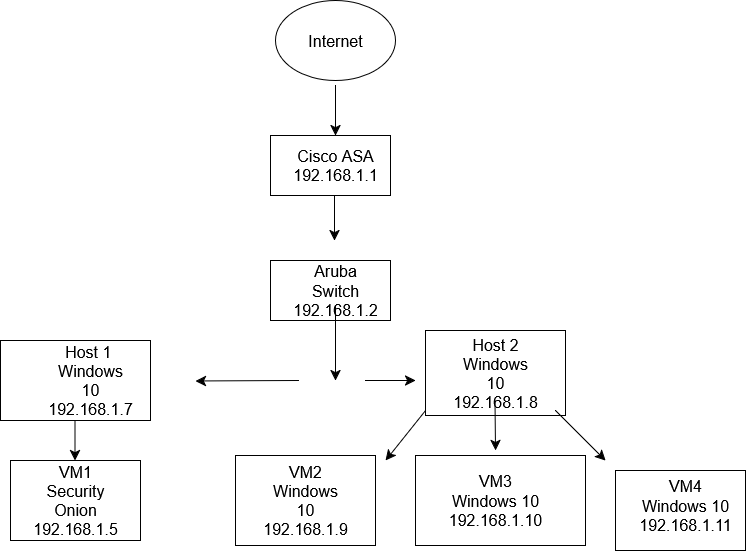

The diagram above was exported from draw.io. Its source (the exported page's mxGraphModel, read from the mxfile embedded in the PNG):
<mxGraphModel dx="1614" dy="830" grid="1" gridSize="10" guides="1" tooltips="1" connect="1" arrows="1" fold="1" page="1" pageScale="1" pageWidth="850" pageHeight="1100" math="0" shadow="0">
  <root>
    <mxCell id="0" />
    <mxCell id="1" parent="0" />
    <mxCell id="zWHXcM9aqzK2FCIN9bOl-1" value="" style="ellipse;whiteSpace=wrap;html=1;" vertex="1" parent="1">
      <mxGeometry x="370" y="60" width="120" height="80" as="geometry" />
    </mxCell>
    <mxCell id="zWHXcM9aqzK2FCIN9bOl-2" value="Internet" style="text;strokeColor=none;fillColor=none;html=1;align=center;verticalAlign=middle;whiteSpace=wrap;rounded=0;fontSize=16;" vertex="1" parent="1">
      <mxGeometry x="400" y="85" width="60" height="30" as="geometry" />
    </mxCell>
    <mxCell id="zWHXcM9aqzK2FCIN9bOl-3" value="" style="rounded=0;whiteSpace=wrap;html=1;" vertex="1" parent="1">
      <mxGeometry x="365" y="195" width="120" height="60" as="geometry" />
    </mxCell>
    <mxCell id="zWHXcM9aqzK2FCIN9bOl-4" value="&lt;div&gt;Cisco ASA&lt;/div&gt;&lt;div&gt;192.168.1.1&lt;/div&gt;" style="text;strokeColor=none;fillColor=none;html=1;align=center;verticalAlign=middle;whiteSpace=wrap;rounded=0;fontSize=16;" vertex="1" parent="1">
      <mxGeometry x="400" y="210" width="60" height="30" as="geometry" />
    </mxCell>
    <mxCell id="zWHXcM9aqzK2FCIN9bOl-6" value="" style="rounded=0;whiteSpace=wrap;html=1;" vertex="1" parent="1">
      <mxGeometry x="365" y="320" width="120" height="60" as="geometry" />
    </mxCell>
    <mxCell id="zWHXcM9aqzK2FCIN9bOl-28" style="edgeStyle=none;curved=1;rounded=0;orthogonalLoop=1;jettySize=auto;html=1;fontSize=12;startSize=8;endSize=8;" edge="1" parent="1" source="zWHXcM9aqzK2FCIN9bOl-7">
      <mxGeometry relative="1" as="geometry">
        <mxPoint x="430" y="440" as="targetPoint" />
      </mxGeometry>
    </mxCell>
    <mxCell id="zWHXcM9aqzK2FCIN9bOl-7" value="Aruba Switch 192.168.1.2" style="text;strokeColor=none;fillColor=none;html=1;align=center;verticalAlign=middle;whiteSpace=wrap;rounded=0;fontSize=16;" vertex="1" parent="1">
      <mxGeometry x="400" y="335" width="60" height="30" as="geometry" />
    </mxCell>
    <mxCell id="zWHXcM9aqzK2FCIN9bOl-9" value="" style="rounded=0;whiteSpace=wrap;html=1;" vertex="1" parent="1">
      <mxGeometry x="95" y="400" width="150" height="80" as="geometry" />
    </mxCell>
    <mxCell id="zWHXcM9aqzK2FCIN9bOl-10" value="" style="rounded=0;whiteSpace=wrap;html=1;" vertex="1" parent="1">
      <mxGeometry x="520" y="390" width="140" height="85" as="geometry" />
    </mxCell>
    <mxCell id="zWHXcM9aqzK2FCIN9bOl-11" value="&lt;div&gt;Host 1&amp;nbsp;&lt;/div&gt;&lt;div&gt;Windows 10&lt;/div&gt;&lt;div&gt;192.168.1.7&lt;/div&gt;" style="text;strokeColor=none;fillColor=none;html=1;align=center;verticalAlign=middle;whiteSpace=wrap;rounded=0;fontSize=16;" vertex="1" parent="1">
      <mxGeometry x="155" y="425" width="60" height="30" as="geometry" />
    </mxCell>
    <mxCell id="zWHXcM9aqzK2FCIN9bOl-12" value="" style="rounded=0;whiteSpace=wrap;html=1;" vertex="1" parent="1">
      <mxGeometry x="105" y="520" width="130" height="80" as="geometry" />
    </mxCell>
    <mxCell id="zWHXcM9aqzK2FCIN9bOl-13" value="&lt;div&gt;VM1&lt;/div&gt;&lt;div&gt;Security Onion&lt;/div&gt;&lt;div&gt;192.168.1.5&lt;/div&gt;" style="text;strokeColor=none;fillColor=none;html=1;align=center;verticalAlign=middle;whiteSpace=wrap;rounded=0;fontSize=16;" vertex="1" parent="1">
      <mxGeometry x="140" y="545" width="60" height="30" as="geometry" />
    </mxCell>
    <mxCell id="zWHXcM9aqzK2FCIN9bOl-14" value="" style="rounded=0;whiteSpace=wrap;html=1;" vertex="1" parent="1">
      <mxGeometry x="330" y="515" width="140" height="90" as="geometry" />
    </mxCell>
    <mxCell id="zWHXcM9aqzK2FCIN9bOl-15" value="" style="rounded=0;whiteSpace=wrap;html=1;" vertex="1" parent="1">
      <mxGeometry x="510" y="515" width="170" height="90" as="geometry" />
    </mxCell>
    <mxCell id="zWHXcM9aqzK2FCIN9bOl-16" value="" style="rounded=0;whiteSpace=wrap;html=1;" vertex="1" parent="1">
      <mxGeometry x="710" y="530" width="130" height="80" as="geometry" />
    </mxCell>
    <mxCell id="zWHXcM9aqzK2FCIN9bOl-17" value="&lt;div&gt;Host 2&lt;/div&gt;&lt;div&gt;Windows 10&lt;/div&gt;&lt;div&gt;192.168.1.8&lt;/div&gt;" style="text;strokeColor=none;fillColor=none;html=1;align=center;verticalAlign=middle;whiteSpace=wrap;rounded=0;fontSize=16;" vertex="1" parent="1">
      <mxGeometry x="560" y="420" width="60" height="25" as="geometry" />
    </mxCell>
    <mxCell id="zWHXcM9aqzK2FCIN9bOl-18" value="&lt;div&gt;VM2&lt;/div&gt;&lt;div&gt;Windows 10&lt;/div&gt;&lt;div&gt;192.168.1.9&lt;/div&gt;" style="text;strokeColor=none;fillColor=none;html=1;align=center;verticalAlign=middle;whiteSpace=wrap;rounded=0;fontSize=16;" vertex="1" parent="1">
      <mxGeometry x="370" y="545" width="60" height="30" as="geometry" />
    </mxCell>
    <mxCell id="zWHXcM9aqzK2FCIN9bOl-21" value="&lt;div&gt;VM3&lt;/div&gt;&lt;div&gt;Windows 10&lt;/div&gt;&lt;div&gt;192.168.1.10&lt;/div&gt;" style="text;strokeColor=none;fillColor=none;html=1;align=center;verticalAlign=middle;whiteSpace=wrap;rounded=0;fontSize=16;" vertex="1" parent="1">
      <mxGeometry x="560" y="545" width="60" height="30" as="geometry" />
    </mxCell>
    <mxCell id="zWHXcM9aqzK2FCIN9bOl-22" value="&lt;div&gt;VM4&lt;/div&gt;&lt;div&gt;Windows 10&lt;/div&gt;&lt;div&gt;192.168.1.11&lt;/div&gt;" style="text;strokeColor=none;fillColor=none;html=1;align=center;verticalAlign=middle;whiteSpace=wrap;rounded=0;fontSize=16;" vertex="1" parent="1">
      <mxGeometry x="750" y="550" width="60" height="30" as="geometry" />
    </mxCell>
    <mxCell id="zWHXcM9aqzK2FCIN9bOl-25" value="" style="endArrow=classic;html=1;rounded=0;fontSize=12;startSize=8;endSize=8;curved=1;" edge="1" parent="1">
      <mxGeometry width="50" height="50" relative="1" as="geometry">
        <mxPoint x="169.5" y="480" as="sourcePoint" />
        <mxPoint x="169.5" y="520" as="targetPoint" />
      </mxGeometry>
    </mxCell>
    <mxCell id="zWHXcM9aqzK2FCIN9bOl-26" value="" style="endArrow=classic;html=1;rounded=0;fontSize=12;startSize=8;endSize=8;curved=1;" edge="1" parent="1">
      <mxGeometry width="50" height="50" relative="1" as="geometry">
        <mxPoint x="430" y="145" as="sourcePoint" />
        <mxPoint x="430" y="195" as="targetPoint" />
      </mxGeometry>
    </mxCell>
    <mxCell id="zWHXcM9aqzK2FCIN9bOl-27" value="" style="endArrow=classic;html=1;rounded=0;fontSize=12;startSize=8;endSize=8;curved=1;" edge="1" parent="1">
      <mxGeometry width="50" height="50" relative="1" as="geometry">
        <mxPoint x="429" y="255" as="sourcePoint" />
        <mxPoint x="429" y="300" as="targetPoint" />
      </mxGeometry>
    </mxCell>
    <mxCell id="zWHXcM9aqzK2FCIN9bOl-29" value="" style="endArrow=classic;html=1;rounded=0;fontSize=12;startSize=8;endSize=8;curved=1;" edge="1" parent="1">
      <mxGeometry width="50" height="50" relative="1" as="geometry">
        <mxPoint x="460" y="440" as="sourcePoint" />
        <mxPoint x="510" y="440" as="targetPoint" />
      </mxGeometry>
    </mxCell>
    <mxCell id="zWHXcM9aqzK2FCIN9bOl-30" value="" style="endArrow=classic;html=1;rounded=0;fontSize=12;startSize=8;endSize=8;curved=1;" edge="1" parent="1">
      <mxGeometry width="50" height="50" relative="1" as="geometry">
        <mxPoint x="393.04" y="440" as="sourcePoint" />
        <mxPoint x="290" y="440.5" as="targetPoint" />
      </mxGeometry>
    </mxCell>
    <mxCell id="zWHXcM9aqzK2FCIN9bOl-31" value="" style="endArrow=classic;html=1;rounded=0;fontSize=12;startSize=8;endSize=8;curved=1;" edge="1" parent="1">
      <mxGeometry width="50" height="50" relative="1" as="geometry">
        <mxPoint x="520" y="470" as="sourcePoint" />
        <mxPoint x="480" y="520" as="targetPoint" />
      </mxGeometry>
    </mxCell>
    <mxCell id="zWHXcM9aqzK2FCIN9bOl-32" value="" style="endArrow=classic;html=1;rounded=0;fontSize=12;startSize=8;endSize=8;curved=1;" edge="1" parent="1">
      <mxGeometry width="50" height="50" relative="1" as="geometry">
        <mxPoint x="650" y="470" as="sourcePoint" />
        <mxPoint x="700" y="520" as="targetPoint" />
      </mxGeometry>
    </mxCell>
    <mxCell id="zWHXcM9aqzK2FCIN9bOl-33" value="" style="endArrow=classic;html=1;rounded=0;fontSize=12;startSize=8;endSize=8;curved=1;" edge="1" parent="1">
      <mxGeometry width="50" height="50" relative="1" as="geometry">
        <mxPoint x="589.5" y="460" as="sourcePoint" />
        <mxPoint x="590" y="510" as="targetPoint" />
      </mxGeometry>
    </mxCell>
  </root>
</mxGraphModel>